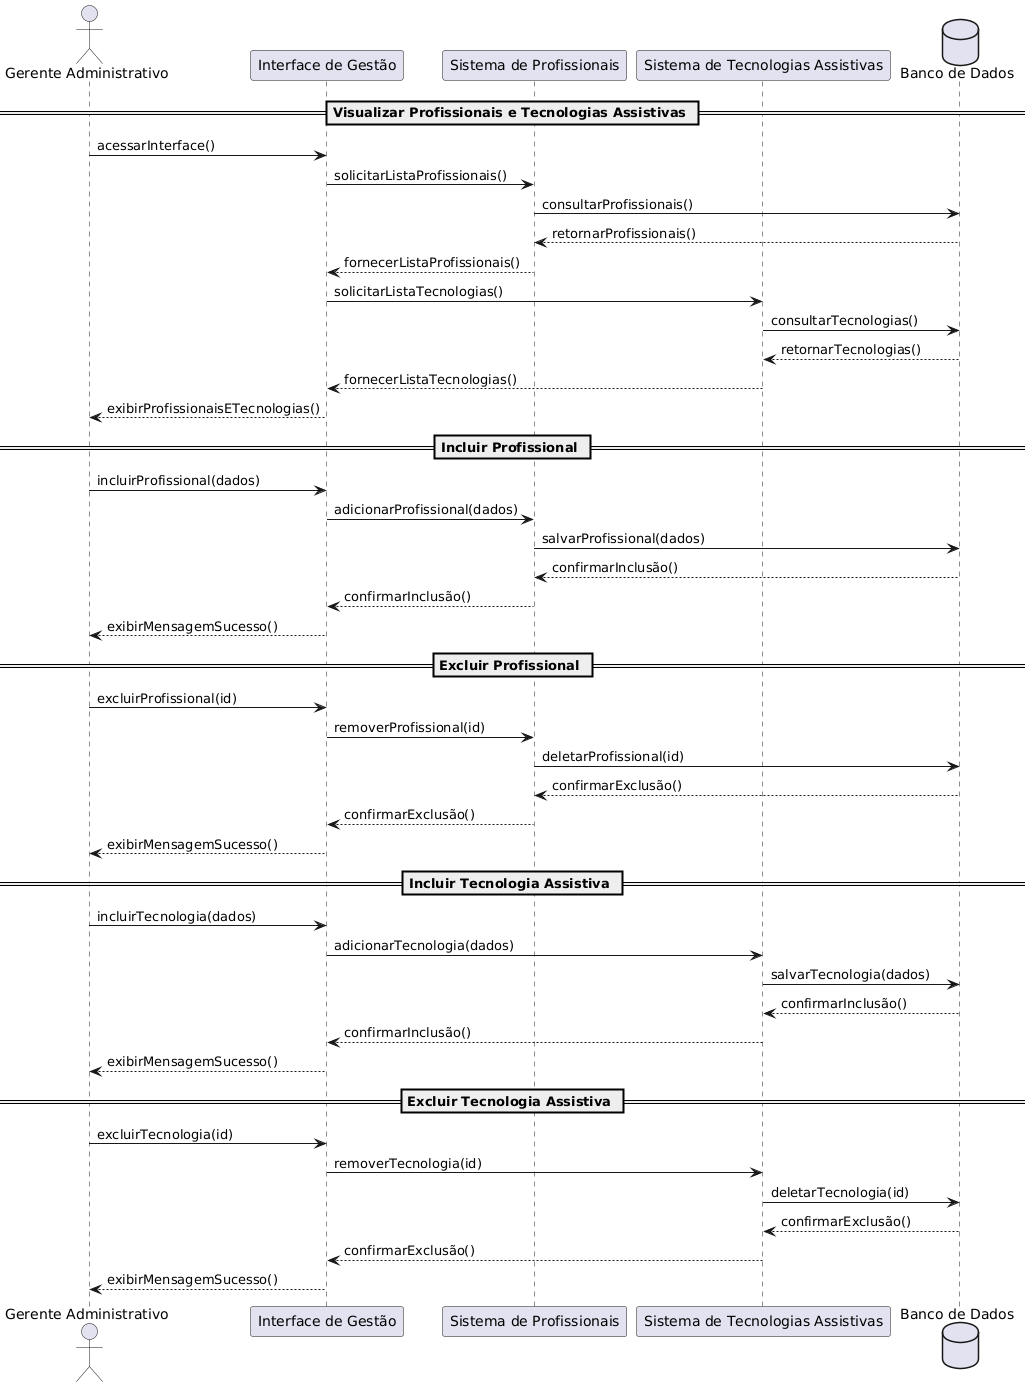

The diagram above was rendered by PlantUML. Its source (embedded in the PNG):
@startuml
actor "Gerente Administrativo" as GA
participant "Interface de Gestão" as IG
participant "Sistema de Profissionais" as SP
participant "Sistema de Tecnologias Assistivas" as ST
database "Banco de Dados" as BD

== Visualizar Profissionais e Tecnologias Assistivas ==
GA -> IG : acessarInterface()
IG -> SP : solicitarListaProfissionais()
SP -> BD : consultarProfissionais()
BD --> SP : retornarProfissionais()
SP --> IG : fornecerListaProfissionais()
IG -> ST : solicitarListaTecnologias()
ST -> BD : consultarTecnologias()
BD --> ST : retornarTecnologias()
ST --> IG : fornecerListaTecnologias()
IG --> GA : exibirProfissionaisETecnologias()

== Incluir Profissional ==
GA -> IG : incluirProfissional(dados)
IG -> SP : adicionarProfissional(dados)
SP -> BD : salvarProfissional(dados)
BD --> SP : confirmarInclusão()
SP --> IG : confirmarInclusão()
IG --> GA : exibirMensagemSucesso()

== Excluir Profissional ==
GA -> IG : excluirProfissional(id)
IG -> SP : removerProfissional(id)
SP -> BD : deletarProfissional(id)
BD --> SP : confirmarExclusão()
SP --> IG : confirmarExclusão()
IG --> GA : exibirMensagemSucesso()

== Incluir Tecnologia Assistiva ==
GA -> IG : incluirTecnologia(dados)
IG -> ST : adicionarTecnologia(dados)
ST -> BD : salvarTecnologia(dados)
BD --> ST : confirmarInclusão()
ST --> IG : confirmarInclusão()
IG --> GA : exibirMensagemSucesso()

== Excluir Tecnologia Assistiva ==
GA -> IG : excluirTecnologia(id)
IG -> ST : removerTecnologia(id)
ST -> BD : deletarTecnologia(id)
BD --> ST : confirmarExclusão()
ST --> IG : confirmarExclusão()
IG --> GA : exibirMensagemSucesso()
@enduml